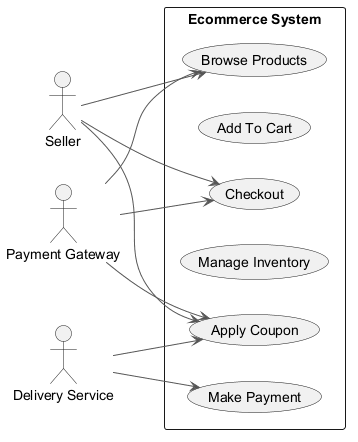

The diagram above was rendered by PlantUML. Its source (embedded in the PNG):
@startuml
skinparam backgroundColor #FFFFFF
skinparam classBackgroundColor #F3E5F5
skinparam classBorderColor #6A1B9A
skinparam ArrowColor #555555
left to right direction
actor "Seller" as Seller
actor "Payment Gateway" as PaymentGateway
actor "Delivery Service" as DeliveryService
rectangle "Ecommerce System" {
  usecase "Browse Products" as UC_BrowseProducts
  usecase "Add To Cart" as UC_AddToCart
  usecase "Checkout" as UC_Checkout
  usecase "Manage Inventory" as UC_ManageInventory
  usecase "Apply Coupon" as UC_ApplyCoupon
  usecase "Make Payment" as UC_MakePayment
}
Seller --> UC_ApplyCoupon
Seller --> UC_Checkout
Seller --> UC_BrowseProducts
PaymentGateway --> UC_ApplyCoupon
PaymentGateway --> UC_Checkout
PaymentGateway --> UC_BrowseProducts
DeliveryService --> UC_ApplyCoupon
DeliveryService --> UC_MakePayment
@enduml